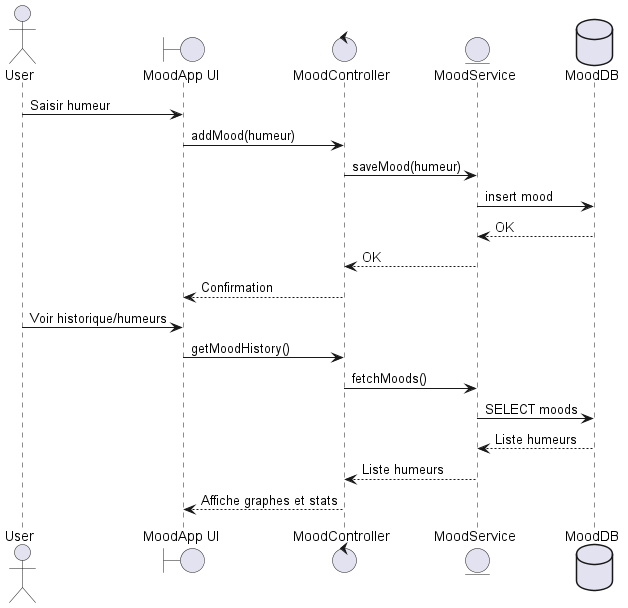

The diagram above was rendered by PlantUML. Its source (embedded in the PNG):
@startuml feature1
actor User
boundary "MoodApp UI" as UI
control "MoodController" as Controller
entity "MoodService"
database "MoodDB"

User -> UI : Saisir humeur
UI -> Controller : addMood(humeur)
Controller -> MoodService : saveMood(humeur)
MoodService -> MoodDB : insert mood
MoodDB --> MoodService : OK
MoodService --> Controller : OK
Controller --> UI : Confirmation

User -> UI : Voir historique/humeurs
UI -> Controller : getMoodHistory()
Controller -> MoodService : fetchMoods()
MoodService -> MoodDB : SELECT moods
MoodDB --> MoodService : Liste humeurs
MoodService --> Controller : Liste humeurs
Controller --> UI : Affiche graphes et stats
@enduml